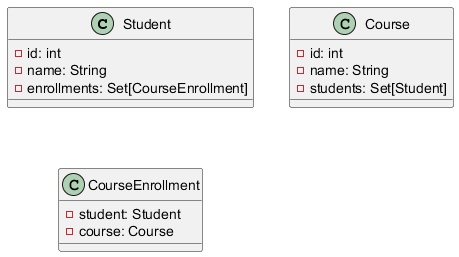

The diagram above was rendered by PlantUML. Its source (embedded in the PNG):
@startuml
   class Student {
       - id: int
       - name: String
       - enrollments: Set[CourseEnrollment]
   }

   class Course {
       - id: int
       - name: String
       - students: Set[Student]
   }

   class CourseEnrollment {
       - student: Student
       - course: Course
   }
   @enduml